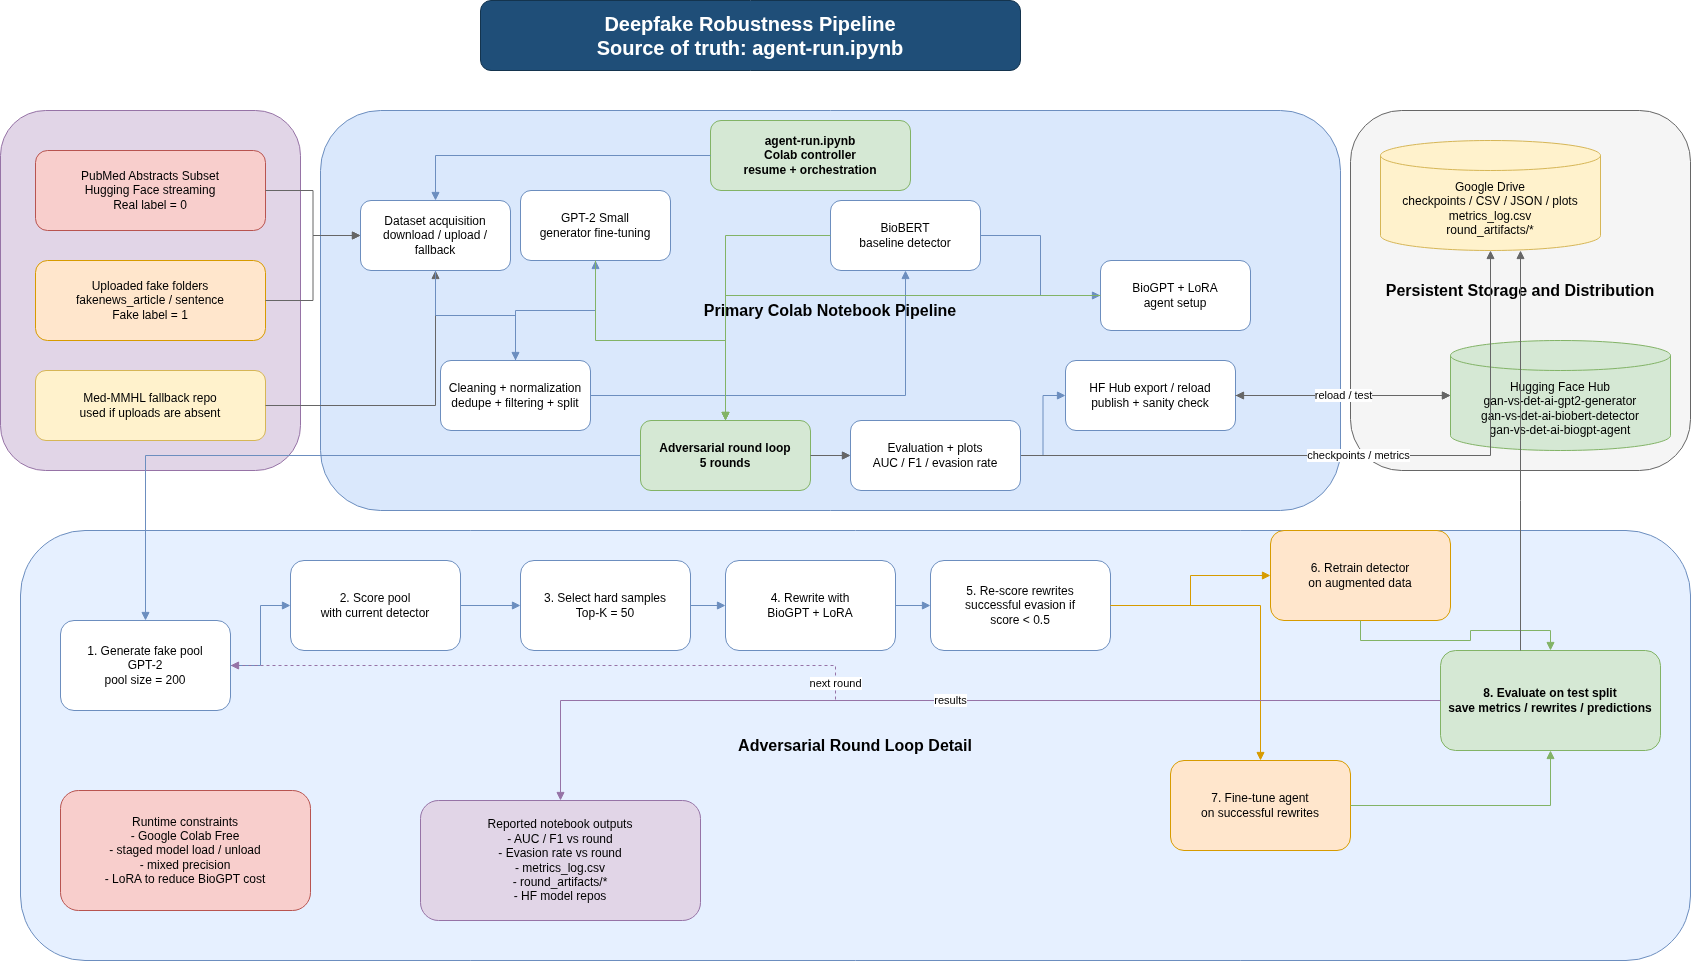

The diagram above was exported from draw.io. Its source (the exported page's mxGraphModel, read from the mxfile embedded in the PNG):
<mxGraphModel dx="1656" dy="1144" grid="1" gridSize="10" guides="1" tooltips="1" connect="1" arrows="1" fold="1" page="1" pageScale="1" pageWidth="850" pageHeight="1100" background="#ffffff" math="0" shadow="0">
  <root>
    <mxCell id="0" />
    <mxCell id="1" parent="0" />
    <mxCell id="Uw2kTTs-s9Y194diIPqU-1" value="Deepfake Robustness Pipeline&#10;Source of truth: agent-run.ipynb" style="rounded=1;whiteSpace=wrap;html=1;fillColor=#1F4E78;fontColor=#FFFFFF;strokeColor=#14344E;fontStyle=1;fontSize=20;" vertex="1" parent="1">
      <mxGeometry x="520" y="30" width="540" height="70" as="geometry" />
    </mxCell>
    <mxCell id="Uw2kTTs-s9Y194diIPqU-2" value="Data Sources" style="rounded=1;whiteSpace=wrap;html=1;fillColor=#E1D5E7;strokeColor=#9673A6;fontStyle=1;fontSize=16;" vertex="1" parent="1">
      <mxGeometry x="40" y="140" width="300" height="360" as="geometry" />
    </mxCell>
    <mxCell id="Uw2kTTs-s9Y194diIPqU-3" value="PubMed Abstracts Subset&#10;Hugging Face streaming&#10;Real label = 0" style="rounded=1;whiteSpace=wrap;html=1;fillColor=#F8CECC;strokeColor=#B85450;" vertex="1" parent="1">
      <mxGeometry x="75" y="180" width="230" height="80" as="geometry" />
    </mxCell>
    <mxCell id="Uw2kTTs-s9Y194diIPqU-4" value="Uploaded fake folders&#10;fakenews_article / sentence&#10;Fake label = 1" style="rounded=1;whiteSpace=wrap;html=1;fillColor=#FFE6CC;strokeColor=#D79B00;" vertex="1" parent="1">
      <mxGeometry x="75" y="290" width="230" height="80" as="geometry" />
    </mxCell>
    <mxCell id="Uw2kTTs-s9Y194diIPqU-5" value="Med-MMHL fallback repo&#10;used if uploads are absent" style="rounded=1;whiteSpace=wrap;html=1;fillColor=#FFF2CC;strokeColor=#D6B656;" vertex="1" parent="1">
      <mxGeometry x="75" y="400" width="230" height="70" as="geometry" />
    </mxCell>
    <mxCell id="Uw2kTTs-s9Y194diIPqU-6" value="Primary Colab Notebook Pipeline" style="rounded=1;whiteSpace=wrap;html=1;fillColor=#DAE8FC;strokeColor=#6C8EBF;fontStyle=1;fontSize=16;" vertex="1" parent="1">
      <mxGeometry x="360" y="140" width="1020" height="400" as="geometry" />
    </mxCell>
    <mxCell id="Uw2kTTs-s9Y194diIPqU-7" value="agent-run.ipynb&#10;Colab controller&#10;resume + orchestration" style="rounded=1;whiteSpace=wrap;html=1;fillColor=#D5E8D4;strokeColor=#82B366;fontStyle=1;" vertex="1" parent="1">
      <mxGeometry x="750" y="150" width="200" height="70" as="geometry" />
    </mxCell>
    <mxCell id="Uw2kTTs-s9Y194diIPqU-8" value="Dataset acquisition&#10;download / upload / fallback" style="rounded=1;whiteSpace=wrap;html=1;fillColor=#FFFFFF;strokeColor=#6C8EBF;" vertex="1" parent="1">
      <mxGeometry x="400" y="230" width="150" height="70" as="geometry" />
    </mxCell>
    <mxCell id="Uw2kTTs-s9Y194diIPqU-9" value="Cleaning + normalization&#10;dedupe + filtering + split" style="rounded=1;whiteSpace=wrap;html=1;fillColor=#FFFFFF;strokeColor=#6C8EBF;" vertex="1" parent="1">
      <mxGeometry x="480" y="390" width="150" height="70" as="geometry" />
    </mxCell>
    <mxCell id="Uw2kTTs-s9Y194diIPqU-10" value="GPT-2 Small&#10;generator fine-tuning" style="rounded=1;whiteSpace=wrap;html=1;fillColor=#FFFFFF;strokeColor=#6C8EBF;" vertex="1" parent="1">
      <mxGeometry x="560" y="220" width="150" height="70" as="geometry" />
    </mxCell>
    <mxCell id="Uw2kTTs-s9Y194diIPqU-11" value="BioBERT&#10;baseline detector" style="rounded=1;whiteSpace=wrap;html=1;fillColor=#FFFFFF;strokeColor=#6C8EBF;" vertex="1" parent="1">
      <mxGeometry x="870" y="230" width="150" height="70" as="geometry" />
    </mxCell>
    <mxCell id="Uw2kTTs-s9Y194diIPqU-12" value="BioGPT + LoRA&#10;agent setup" style="rounded=1;whiteSpace=wrap;html=1;fillColor=#FFFFFF;strokeColor=#6C8EBF;" vertex="1" parent="1">
      <mxGeometry x="1140" y="290" width="150" height="70" as="geometry" />
    </mxCell>
    <mxCell id="Uw2kTTs-s9Y194diIPqU-13" value="Adversarial round loop&#10;5 rounds" style="rounded=1;whiteSpace=wrap;html=1;fillColor=#D5E8D4;strokeColor=#82B366;fontStyle=1;" vertex="1" parent="1">
      <mxGeometry x="680" y="450" width="170" height="70" as="geometry" />
    </mxCell>
    <mxCell id="Uw2kTTs-s9Y194diIPqU-15" value="HF Hub export / reload&#10;publish + sanity check" style="rounded=1;whiteSpace=wrap;html=1;fillColor=#FFFFFF;strokeColor=#6C8EBF;" vertex="1" parent="1">
      <mxGeometry x="1105" y="390" width="170" height="70" as="geometry" />
    </mxCell>
    <mxCell id="Uw2kTTs-s9Y194diIPqU-16" value="Persistent Storage and Distribution" style="rounded=1;whiteSpace=wrap;html=1;fillColor=#F5F5F5;strokeColor=#666666;fontStyle=1;fontSize=16;" vertex="1" parent="1">
      <mxGeometry x="1390" y="140" width="340" height="360" as="geometry" />
    </mxCell>
    <mxCell id="Uw2kTTs-s9Y194diIPqU-17" value="Google Drive&#10;checkpoints / CSV / JSON / plots&#10;metrics_log.csv&#10;round_artifacts/*" style="shape=cylinder3;whiteSpace=wrap;html=1;boundedLbl=1;fillColor=#FFF2CC;strokeColor=#D6B656;" vertex="1" parent="1">
      <mxGeometry x="1420" y="170" width="220" height="110" as="geometry" />
    </mxCell>
    <mxCell id="Uw2kTTs-s9Y194diIPqU-18" value="Hugging Face Hub&#10;gan-vs-det-ai-gpt2-generator&#10;gan-vs-det-ai-biobert-detector&#10;gan-vs-det-ai-biogpt-agent" style="shape=cylinder3;whiteSpace=wrap;html=1;boundedLbl=1;fillColor=#D5E8D4;strokeColor=#82B366;" vertex="1" parent="1">
      <mxGeometry x="1490" y="370" width="220" height="110" as="geometry" />
    </mxCell>
    <mxCell id="Uw2kTTs-s9Y194diIPqU-19" value="Adversarial Round Loop Detail" style="rounded=1;whiteSpace=wrap;html=1;fillColor=#E6F0FF;strokeColor=#6C8EBF;fontStyle=1;fontSize=16;" vertex="1" parent="1">
      <mxGeometry x="60" y="560" width="1670" height="430" as="geometry" />
    </mxCell>
    <mxCell id="Uw2kTTs-s9Y194diIPqU-20" value="1. Generate fake pool&#10;GPT-2&#10;pool size = 200" style="rounded=1;whiteSpace=wrap;html=1;fillColor=#FFFFFF;strokeColor=#6C8EBF;" vertex="1" parent="1">
      <mxGeometry x="100" y="650" width="170" height="90" as="geometry" />
    </mxCell>
    <mxCell id="Uw2kTTs-s9Y194diIPqU-21" value="2. Score pool&#10;with current detector" style="rounded=1;whiteSpace=wrap;html=1;fillColor=#FFFFFF;strokeColor=#6C8EBF;" vertex="1" parent="1">
      <mxGeometry x="330" y="590" width="170" height="90" as="geometry" />
    </mxCell>
    <mxCell id="Uw2kTTs-s9Y194diIPqU-22" value="3. Select hard samples&#10;Top-K = 50" style="rounded=1;whiteSpace=wrap;html=1;fillColor=#FFFFFF;strokeColor=#6C8EBF;" vertex="1" parent="1">
      <mxGeometry x="560" y="590" width="170" height="90" as="geometry" />
    </mxCell>
    <mxCell id="Uw2kTTs-s9Y194diIPqU-23" value="4. Rewrite with&#10;BioGPT + LoRA" style="rounded=1;whiteSpace=wrap;html=1;fillColor=#FFFFFF;strokeColor=#6C8EBF;" vertex="1" parent="1">
      <mxGeometry x="765" y="590" width="170" height="90" as="geometry" />
    </mxCell>
    <mxCell id="Uw2kTTs-s9Y194diIPqU-24" value="5. Re-score rewrites&#10;successful evasion if&#10;score &lt; 0.5" style="rounded=1;whiteSpace=wrap;html=1;fillColor=#FFFFFF;strokeColor=#6C8EBF;" vertex="1" parent="1">
      <mxGeometry x="970" y="590" width="180" height="90" as="geometry" />
    </mxCell>
    <mxCell id="Uw2kTTs-s9Y194diIPqU-25" value="6. Retrain detector&#10;on augmented data" style="rounded=1;whiteSpace=wrap;html=1;fillColor=#FFE6CC;strokeColor=#D79B00;" vertex="1" parent="1">
      <mxGeometry x="1310" y="560" width="180" height="90" as="geometry" />
    </mxCell>
    <mxCell id="Uw2kTTs-s9Y194diIPqU-26" value="7. Fine-tune agent&#10;on successful rewrites" style="rounded=1;whiteSpace=wrap;html=1;fillColor=#FFE6CC;strokeColor=#D79B00;" vertex="1" parent="1">
      <mxGeometry x="1210" y="790" width="180" height="90" as="geometry" />
    </mxCell>
    <mxCell id="Uw2kTTs-s9Y194diIPqU-27" value="8. Evaluate on test split&#10;save metrics / rewrites / predictions" style="rounded=1;whiteSpace=wrap;html=1;fillColor=#D5E8D4;strokeColor=#82B366;fontStyle=1;" vertex="1" parent="1">
      <mxGeometry x="1480" y="680" width="220" height="100" as="geometry" />
    </mxCell>
    <mxCell id="Uw2kTTs-s9Y194diIPqU-28" value="Runtime constraints&#10;- Google Colab Free&#10;- staged model load / unload&#10;- mixed precision&#10;- LoRA to reduce BioGPT cost" style="rounded=1;whiteSpace=wrap;html=1;fillColor=#F8CECC;strokeColor=#B85450;" vertex="1" parent="1">
      <mxGeometry x="100" y="820" width="250" height="120" as="geometry" />
    </mxCell>
    <mxCell id="Uw2kTTs-s9Y194diIPqU-29" value="Reported notebook outputs&#10;- AUC / F1 vs round&#10;- Evasion rate vs round&#10;- metrics_log.csv&#10;- round_artifacts/*&#10;- HF model repos" style="rounded=1;whiteSpace=wrap;html=1;fillColor=#E1D5E7;strokeColor=#9673A6;" vertex="1" parent="1">
      <mxGeometry x="460" y="830" width="280" height="120" as="geometry" />
    </mxCell>
    <mxCell id="Uw2kTTs-s9Y194diIPqU-30" value="" style="edgeStyle=orthogonalEdgeStyle;rounded=0;orthogonalLoop=1;jettySize=auto;html=1;endArrow=block;endFill=1;strokeColor=#666666;" edge="1" parent="1" source="Uw2kTTs-s9Y194diIPqU-3" target="Uw2kTTs-s9Y194diIPqU-8">
      <mxGeometry relative="1" as="geometry" />
    </mxCell>
    <mxCell id="Uw2kTTs-s9Y194diIPqU-31" value="" style="edgeStyle=orthogonalEdgeStyle;rounded=0;orthogonalLoop=1;jettySize=auto;html=1;endArrow=block;endFill=1;strokeColor=#666666;" edge="1" parent="1" source="Uw2kTTs-s9Y194diIPqU-4" target="Uw2kTTs-s9Y194diIPqU-8">
      <mxGeometry relative="1" as="geometry" />
    </mxCell>
    <mxCell id="Uw2kTTs-s9Y194diIPqU-32" value="" style="edgeStyle=orthogonalEdgeStyle;rounded=0;orthogonalLoop=1;jettySize=auto;html=1;endArrow=block;endFill=1;strokeColor=#666666;" edge="1" parent="1" source="Uw2kTTs-s9Y194diIPqU-5" target="Uw2kTTs-s9Y194diIPqU-8">
      <mxGeometry relative="1" as="geometry" />
    </mxCell>
    <mxCell id="Uw2kTTs-s9Y194diIPqU-33" value="" style="edgeStyle=orthogonalEdgeStyle;rounded=0;orthogonalLoop=1;jettySize=auto;html=1;endArrow=block;endFill=1;strokeColor=#6C8EBF;" edge="1" parent="1" source="Uw2kTTs-s9Y194diIPqU-7" target="Uw2kTTs-s9Y194diIPqU-8">
      <mxGeometry relative="1" as="geometry" />
    </mxCell>
    <mxCell id="Uw2kTTs-s9Y194diIPqU-34" value="" style="edgeStyle=orthogonalEdgeStyle;rounded=0;orthogonalLoop=1;jettySize=auto;html=1;endArrow=block;endFill=1;strokeColor=#6C8EBF;" edge="1" parent="1" source="Uw2kTTs-s9Y194diIPqU-8" target="Uw2kTTs-s9Y194diIPqU-9">
      <mxGeometry relative="1" as="geometry" />
    </mxCell>
    <mxCell id="Uw2kTTs-s9Y194diIPqU-35" value="" style="edgeStyle=orthogonalEdgeStyle;rounded=0;orthogonalLoop=1;jettySize=auto;html=1;endArrow=block;endFill=1;strokeColor=#6C8EBF;" edge="1" parent="1" source="Uw2kTTs-s9Y194diIPqU-9" target="Uw2kTTs-s9Y194diIPqU-10">
      <mxGeometry relative="1" as="geometry" />
    </mxCell>
    <mxCell id="Uw2kTTs-s9Y194diIPqU-36" value="" style="edgeStyle=orthogonalEdgeStyle;rounded=0;orthogonalLoop=1;jettySize=auto;html=1;endArrow=block;endFill=1;strokeColor=#6C8EBF;" edge="1" parent="1" source="Uw2kTTs-s9Y194diIPqU-9" target="Uw2kTTs-s9Y194diIPqU-11">
      <mxGeometry relative="1" as="geometry" />
    </mxCell>
    <mxCell id="Uw2kTTs-s9Y194diIPqU-37" value="" style="edgeStyle=orthogonalEdgeStyle;rounded=0;orthogonalLoop=1;jettySize=auto;html=1;endArrow=block;endFill=1;strokeColor=#6C8EBF;" edge="1" parent="1" source="Uw2kTTs-s9Y194diIPqU-11" target="Uw2kTTs-s9Y194diIPqU-12">
      <mxGeometry relative="1" as="geometry" />
    </mxCell>
    <mxCell id="Uw2kTTs-s9Y194diIPqU-38" value="" style="edgeStyle=orthogonalEdgeStyle;rounded=0;orthogonalLoop=1;jettySize=auto;html=1;endArrow=block;endFill=1;strokeColor=#82B366;" edge="1" parent="1" source="Uw2kTTs-s9Y194diIPqU-10" target="Uw2kTTs-s9Y194diIPqU-13">
      <mxGeometry relative="1" as="geometry" />
    </mxCell>
    <mxCell id="Uw2kTTs-s9Y194diIPqU-39" value="" style="edgeStyle=orthogonalEdgeStyle;rounded=0;orthogonalLoop=1;jettySize=auto;html=1;endArrow=block;endFill=1;strokeColor=#82B366;" edge="1" parent="1" source="Uw2kTTs-s9Y194diIPqU-11" target="Uw2kTTs-s9Y194diIPqU-13">
      <mxGeometry relative="1" as="geometry" />
    </mxCell>
    <mxCell id="Uw2kTTs-s9Y194diIPqU-40" value="" style="edgeStyle=orthogonalEdgeStyle;rounded=0;orthogonalLoop=1;jettySize=auto;html=1;endArrow=block;endFill=1;strokeColor=#82B366;" edge="1" parent="1" source="Uw2kTTs-s9Y194diIPqU-12" target="Uw2kTTs-s9Y194diIPqU-13">
      <mxGeometry relative="1" as="geometry" />
    </mxCell>
    <mxCell id="Uw2kTTs-s9Y194diIPqU-41" value="" style="edgeStyle=orthogonalEdgeStyle;rounded=0;orthogonalLoop=1;jettySize=auto;html=1;endArrow=block;endFill=1;strokeColor=#6C8EBF;" edge="1" parent="1" source="Uw2kTTs-s9Y194diIPqU-13" target="Uw2kTTs-s9Y194diIPqU-14">
      <mxGeometry relative="1" as="geometry" />
    </mxCell>
    <mxCell id="Uw2kTTs-s9Y194diIPqU-42" value="" style="edgeStyle=orthogonalEdgeStyle;rounded=0;orthogonalLoop=1;jettySize=auto;html=1;endArrow=block;endFill=1;strokeColor=#6C8EBF;" edge="1" parent="1" source="Uw2kTTs-s9Y194diIPqU-14" target="Uw2kTTs-s9Y194diIPqU-15">
      <mxGeometry relative="1" as="geometry" />
    </mxCell>
    <mxCell id="Uw2kTTs-s9Y194diIPqU-43" value="checkpoints / metrics" style="edgeStyle=orthogonalEdgeStyle;rounded=0;orthogonalLoop=1;jettySize=auto;html=1;endArrow=block;endFill=1;strokeColor=#666666;" edge="1" parent="1" source="Uw2kTTs-s9Y194diIPqU-14" target="Uw2kTTs-s9Y194diIPqU-17">
      <mxGeometry relative="1" as="geometry" />
    </mxCell>
    <mxCell id="Uw2kTTs-s9Y194diIPqU-45" value="upload" style="edgeStyle=orthogonalEdgeStyle;rounded=0;orthogonalLoop=1;jettySize=auto;html=1;endArrow=block;endFill=1;strokeColor=#666666;" edge="1" parent="1" source="Uw2kTTs-s9Y194diIPqU-15" target="Uw2kTTs-s9Y194diIPqU-18">
      <mxGeometry relative="1" as="geometry" />
    </mxCell>
    <mxCell id="Uw2kTTs-s9Y194diIPqU-46" value="reload / test" style="edgeStyle=orthogonalEdgeStyle;rounded=0;orthogonalLoop=1;jettySize=auto;html=1;startArrow=block;startFill=1;endArrow=block;endFill=1;strokeColor=#666666;" edge="1" parent="1" source="Uw2kTTs-s9Y194diIPqU-18" target="Uw2kTTs-s9Y194diIPqU-15">
      <mxGeometry relative="1" as="geometry" />
    </mxCell>
    <mxCell id="Uw2kTTs-s9Y194diIPqU-47" value="" style="edgeStyle=orthogonalEdgeStyle;rounded=0;orthogonalLoop=1;jettySize=auto;html=1;endArrow=block;endFill=1;strokeColor=#6C8EBF;" edge="1" parent="1" source="Uw2kTTs-s9Y194diIPqU-13" target="Uw2kTTs-s9Y194diIPqU-20">
      <mxGeometry relative="1" as="geometry" />
    </mxCell>
    <mxCell id="Uw2kTTs-s9Y194diIPqU-48" value="" style="edgeStyle=orthogonalEdgeStyle;rounded=0;orthogonalLoop=1;jettySize=auto;html=1;endArrow=block;endFill=1;strokeColor=#6C8EBF;" edge="1" parent="1" source="Uw2kTTs-s9Y194diIPqU-20" target="Uw2kTTs-s9Y194diIPqU-21">
      <mxGeometry relative="1" as="geometry" />
    </mxCell>
    <mxCell id="Uw2kTTs-s9Y194diIPqU-49" value="" style="edgeStyle=orthogonalEdgeStyle;rounded=0;orthogonalLoop=1;jettySize=auto;html=1;endArrow=block;endFill=1;strokeColor=#6C8EBF;" edge="1" parent="1" source="Uw2kTTs-s9Y194diIPqU-21" target="Uw2kTTs-s9Y194diIPqU-22">
      <mxGeometry relative="1" as="geometry" />
    </mxCell>
    <mxCell id="Uw2kTTs-s9Y194diIPqU-50" value="" style="edgeStyle=orthogonalEdgeStyle;rounded=0;orthogonalLoop=1;jettySize=auto;html=1;endArrow=block;endFill=1;strokeColor=#6C8EBF;" edge="1" parent="1" source="Uw2kTTs-s9Y194diIPqU-22" target="Uw2kTTs-s9Y194diIPqU-23">
      <mxGeometry relative="1" as="geometry" />
    </mxCell>
    <mxCell id="Uw2kTTs-s9Y194diIPqU-51" value="" style="edgeStyle=orthogonalEdgeStyle;rounded=0;orthogonalLoop=1;jettySize=auto;html=1;endArrow=block;endFill=1;strokeColor=#6C8EBF;" edge="1" parent="1" source="Uw2kTTs-s9Y194diIPqU-23" target="Uw2kTTs-s9Y194diIPqU-24">
      <mxGeometry relative="1" as="geometry" />
    </mxCell>
    <mxCell id="Uw2kTTs-s9Y194diIPqU-52" value="" style="edgeStyle=orthogonalEdgeStyle;rounded=0;orthogonalLoop=1;jettySize=auto;html=1;endArrow=block;endFill=1;strokeColor=#D79B00;" edge="1" parent="1" source="Uw2kTTs-s9Y194diIPqU-24" target="Uw2kTTs-s9Y194diIPqU-25">
      <mxGeometry relative="1" as="geometry" />
    </mxCell>
    <mxCell id="Uw2kTTs-s9Y194diIPqU-53" value="" style="edgeStyle=orthogonalEdgeStyle;rounded=0;orthogonalLoop=1;jettySize=auto;html=1;endArrow=block;endFill=1;strokeColor=#D79B00;" edge="1" parent="1" source="Uw2kTTs-s9Y194diIPqU-24" target="Uw2kTTs-s9Y194diIPqU-26">
      <mxGeometry relative="1" as="geometry" />
    </mxCell>
    <mxCell id="Uw2kTTs-s9Y194diIPqU-54" value="" style="edgeStyle=orthogonalEdgeStyle;rounded=0;orthogonalLoop=1;jettySize=auto;html=1;endArrow=block;endFill=1;strokeColor=#82B366;" edge="1" parent="1" source="Uw2kTTs-s9Y194diIPqU-25" target="Uw2kTTs-s9Y194diIPqU-27">
      <mxGeometry relative="1" as="geometry" />
    </mxCell>
    <mxCell id="Uw2kTTs-s9Y194diIPqU-55" value="" style="edgeStyle=orthogonalEdgeStyle;rounded=0;orthogonalLoop=1;jettySize=auto;html=1;endArrow=block;endFill=1;strokeColor=#82B366;" edge="1" parent="1" source="Uw2kTTs-s9Y194diIPqU-26" target="Uw2kTTs-s9Y194diIPqU-27">
      <mxGeometry relative="1" as="geometry" />
    </mxCell>
    <mxCell id="Uw2kTTs-s9Y194diIPqU-56" value="next round" style="edgeStyle=orthogonalEdgeStyle;rounded=0;orthogonalLoop=1;jettySize=auto;html=1;endArrow=block;endFill=1;dashed=1;strokeColor=#9673A6;" edge="1" parent="1" source="Uw2kTTs-s9Y194diIPqU-27" target="Uw2kTTs-s9Y194diIPqU-20">
      <mxGeometry relative="1" as="geometry" />
    </mxCell>
    <mxCell id="Uw2kTTs-s9Y194diIPqU-57" value="results" style="edgeStyle=orthogonalEdgeStyle;rounded=0;orthogonalLoop=1;jettySize=auto;html=1;endArrow=block;endFill=1;strokeColor=#9673A6;" edge="1" parent="1" source="Uw2kTTs-s9Y194diIPqU-27" target="Uw2kTTs-s9Y194diIPqU-29">
      <mxGeometry relative="1" as="geometry" />
    </mxCell>
    <mxCell id="Uw2kTTs-s9Y194diIPqU-58" value="" style="edgeStyle=orthogonalEdgeStyle;rounded=0;orthogonalLoop=1;jettySize=auto;html=1;endArrow=block;endFill=1;strokeColor=#666666;" edge="1" parent="1" source="Uw2kTTs-s9Y194diIPqU-27" target="Uw2kTTs-s9Y194diIPqU-17">
      <mxGeometry relative="1" as="geometry">
        <Array as="points">
          <mxPoint x="1560" y="530" />
          <mxPoint x="1560" y="530" />
        </Array>
      </mxGeometry>
    </mxCell>
    <mxCell id="Uw2kTTs-s9Y194diIPqU-59" value="" style="edgeStyle=orthogonalEdgeStyle;rounded=0;orthogonalLoop=1;jettySize=auto;html=1;endArrow=block;endFill=1;strokeColor=#666666;" edge="1" parent="1" source="Uw2kTTs-s9Y194diIPqU-13" target="Uw2kTTs-s9Y194diIPqU-14">
      <mxGeometry relative="1" as="geometry">
        <mxPoint x="850" y="405" as="sourcePoint" />
        <mxPoint x="1530" y="280" as="targetPoint" />
      </mxGeometry>
    </mxCell>
    <mxCell id="Uw2kTTs-s9Y194diIPqU-14" value="Evaluation + plots&#10;AUC / F1 / evasion rate" style="rounded=1;whiteSpace=wrap;html=1;fillColor=#FFFFFF;strokeColor=#6C8EBF;" vertex="1" parent="1">
      <mxGeometry x="890" y="450" width="170" height="70" as="geometry" />
    </mxCell>
  </root>
</mxGraphModel>